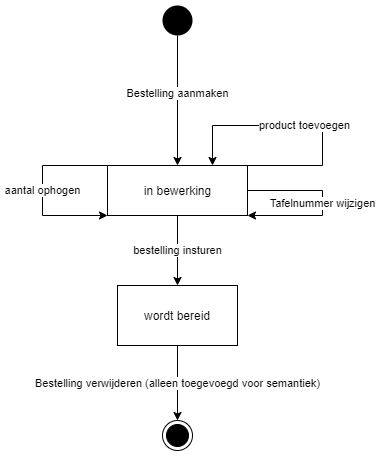

The diagram above was exported from draw.io. Its source (the exported page's mxGraphModel, read from the mxfile embedded in the PNG):
<mxGraphModel dx="1104" dy="765" grid="1" gridSize="10" guides="1" tooltips="1" connect="1" arrows="1" fold="1" page="1" pageScale="1" pageWidth="850" pageHeight="1100" math="0" shadow="0">
  <root>
    <mxCell id="0" />
    <mxCell id="1" parent="0" />
    <mxCell id="NJDUj9_myrRqRVBpVEsT-5" value="bestelling insturen" style="edgeStyle=orthogonalEdgeStyle;rounded=0;orthogonalLoop=1;jettySize=auto;html=1;exitX=0.5;exitY=1;exitDx=0;exitDy=0;entryX=0.5;entryY=0;entryDx=0;entryDy=0;" parent="1" source="xi9mswe2YMefeNDM6V3e-3" target="NJDUj9_myrRqRVBpVEsT-3" edge="1">
      <mxGeometry relative="1" as="geometry" />
    </mxCell>
    <mxCell id="W8TX9aHD0ny6ViK34EIs-1" value="Tafelnummer wijzigen" style="edgeStyle=orthogonalEdgeStyle;rounded=0;orthogonalLoop=1;jettySize=auto;html=1;exitX=1;exitY=0.5;exitDx=0;exitDy=0;entryX=1;entryY=1;entryDx=0;entryDy=0;" parent="1" source="xi9mswe2YMefeNDM6V3e-3" target="xi9mswe2YMefeNDM6V3e-3" edge="1">
      <mxGeometry relative="1" as="geometry">
        <mxPoint x="670" y="340" as="targetPoint" />
        <Array as="points">
          <mxPoint x="560" y="305" />
          <mxPoint x="560" y="330" />
        </Array>
      </mxGeometry>
    </mxCell>
    <mxCell id="xi9mswe2YMefeNDM6V3e-3" value="in bewerking" style="html=1;" parent="1" vertex="1">
      <mxGeometry x="345" y="280" width="140" height="50" as="geometry" />
    </mxCell>
    <mxCell id="xi9mswe2YMefeNDM6V3e-5" value="Bestelling aanmaken" style="edgeStyle=orthogonalEdgeStyle;rounded=0;orthogonalLoop=1;jettySize=auto;html=1;" parent="1" source="xi9mswe2YMefeNDM6V3e-4" target="xi9mswe2YMefeNDM6V3e-3" edge="1">
      <mxGeometry x="-0.1111" relative="1" as="geometry">
        <mxPoint as="offset" />
      </mxGeometry>
    </mxCell>
    <mxCell id="xi9mswe2YMefeNDM6V3e-4" value="" style="ellipse;fillColor=#000000;strokeColor=none;" parent="1" vertex="1">
      <mxGeometry x="400" y="120" width="30" height="30" as="geometry" />
    </mxCell>
    <mxCell id="xi9mswe2YMefeNDM6V3e-6" value="" style="ellipse;html=1;shape=endState;fillColor=#000000;strokeColor=#000000;" parent="1" vertex="1">
      <mxGeometry x="400" y="535" width="30" height="30" as="geometry" />
    </mxCell>
    <mxCell id="NJDUj9_myrRqRVBpVEsT-1" value="product toevoegen" style="edgeStyle=orthogonalEdgeStyle;rounded=0;orthogonalLoop=1;jettySize=auto;html=1;exitX=1;exitY=0;exitDx=0;exitDy=0;entryX=0.75;entryY=0;entryDx=0;entryDy=0;" parent="1" source="xi9mswe2YMefeNDM6V3e-3" target="xi9mswe2YMefeNDM6V3e-3" edge="1">
      <mxGeometry relative="1" as="geometry">
        <Array as="points">
          <mxPoint x="560" y="280" />
          <mxPoint x="560" y="240" />
          <mxPoint x="450" y="240" />
        </Array>
      </mxGeometry>
    </mxCell>
    <mxCell id="NJDUj9_myrRqRVBpVEsT-2" value="aantal ophogen" style="edgeStyle=orthogonalEdgeStyle;rounded=0;orthogonalLoop=1;jettySize=auto;html=1;exitX=0;exitY=0;exitDx=0;exitDy=0;entryX=0;entryY=1;entryDx=0;entryDy=0;" parent="1" source="xi9mswe2YMefeNDM6V3e-3" target="xi9mswe2YMefeNDM6V3e-3" edge="1">
      <mxGeometry relative="1" as="geometry">
        <Array as="points">
          <mxPoint x="280" y="280" />
          <mxPoint x="280" y="330" />
        </Array>
      </mxGeometry>
    </mxCell>
    <mxCell id="NJDUj9_myrRqRVBpVEsT-6" value="&lt;span style=&quot;font-family: &amp;#34;helvetica&amp;#34;&quot;&gt;Bestelling verwijderen (alleen toegevoegd voor semantiek)&lt;/span&gt;" style="edgeStyle=orthogonalEdgeStyle;rounded=0;orthogonalLoop=1;jettySize=auto;html=1;exitX=0.5;exitY=1;exitDx=0;exitDy=0;entryX=0.5;entryY=0;entryDx=0;entryDy=0;" parent="1" source="NJDUj9_myrRqRVBpVEsT-3" target="xi9mswe2YMefeNDM6V3e-6" edge="1">
      <mxGeometry relative="1" as="geometry" />
    </mxCell>
    <mxCell id="NJDUj9_myrRqRVBpVEsT-3" value="wordt bereid" style="rounded=0;whiteSpace=wrap;html=1;" parent="1" vertex="1">
      <mxGeometry x="355" y="400" width="120" height="60" as="geometry" />
    </mxCell>
  </root>
</mxGraphModel>